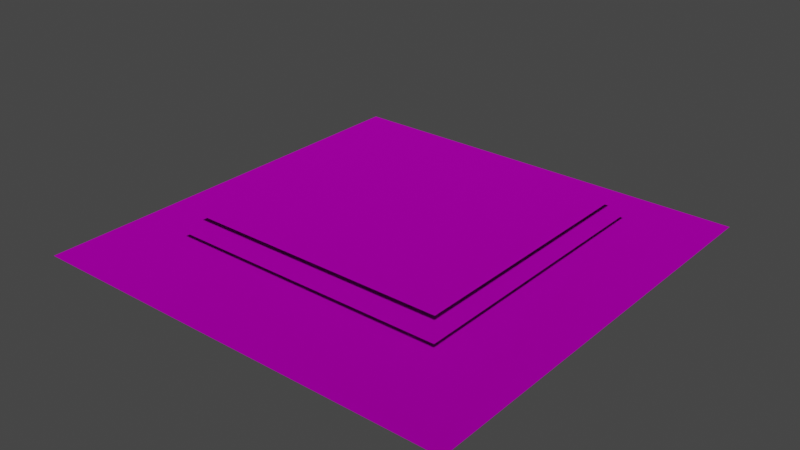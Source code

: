 # Source: sanctuary_shrine_alchemylogo.blend  (saved by Blender 3.6.11; exported with 4.5.12 LTS)
import bpy
from mathutils import Matrix  # noqa: F401  (used for matrix-valued properties, if any)

bpy.ops.wm.read_factory_settings(use_empty=True)
scene = bpy.context.scene
scene.name = 'Scene'

# ---- collections
col_collection = bpy.data.collections.new('Collection'); scene.collection.children.link(col_collection)
col_export = bpy.data.collections.new('Export'); scene.collection.children.link(col_export)

# ---- images (referenced by path relative to the original .blend; pixels are not part of the script)
import os
ASSET_DIR = os.environ.get("B2B_ASSET_DIR", "")  # directory of the original .blend (textures are referenced by path, not embedded)
HERE = os.path.dirname(os.path.abspath(__file__))  # packed textures are extracted next to this script under _unpacked/

def load_image(name, relpath, width, height, colorspace="sRGB"):
    """Load a texture the original file referenced (path relative to the .blend, or extracted next to this script)."""
    p = next((c for c in (os.path.join(HERE, relpath), os.path.join(ASSET_DIR, relpath)) if relpath and os.path.exists(c)), "")
    if p:
        img = bpy.data.images.load(p, check_existing=True)
        img.name = name
    else:  # same state as the original file: an image datablock whose file is absent (Cycles renders it pink)
        img = bpy.data.images.new(name, width, height)
        img.source = "FILE"
        img.filepath = "//" + (relpath or name)
    img.colorspace_settings.name = colorspace
    return img
img_logo_alchemy_png = load_image('logo_alchemy.png', 'logo_alchemy.png', 1024, 1024, 'sRGB')

# ---- materials (node trees are filled in below, after node groups)
mat_dummymtl_rsrc_particle_mesh_plane_plane_1unit_mesh_0 = bpy.data.materials.new('dummymtl-rsrc.particle.mesh.plane.plane_1unit-Mesh[0]')
mat_dummymtl_rsrc_particle_mesh_plane_plane_1unit_mesh_0.use_backface_culling = True
mat_dummymtl_rsrc_particle_mesh_plane_plane_1unit_mesh_0.use_transparent_shadow = False

# ---- material node trees
mat_dummymtl_rsrc_particle_mesh_plane_plane_1unit_mesh_0.use_nodes = True; mat_dummymtl_rsrc_particle_mesh_plane_plane_1unit_mesh_0.node_tree.nodes.clear()
_N = mat_dummymtl_rsrc_particle_mesh_plane_plane_1unit_mesh_0.node_tree.nodes; _L = mat_dummymtl_rsrc_particle_mesh_plane_plane_1unit_mesh_0.node_tree.links
n0 = _N.new('ShaderNodeBsdfPrincipled'); n0.name = 'Principled BSDF'; n0.location = (10, 300)
n0.distribution = 'GGX'
n0.subsurface_method = 'RANDOM_WALK_SKIN'
n0.inputs[1].default_value = 1.0
n0.inputs[2].default_value = 1.0
n0.inputs[27].default_value = (0.0, 0.0, 0.0, 1.0)
n0.inputs[28].default_value = 1.0
n1 = _N.new('ShaderNodeOutputMaterial'); n1.name = 'Material Output'; n1.location = (320, 270)
n2 = _N.new('ShaderNodeTexImage'); n2.name = 'Image Texture'; n2.location = (-322, 192)
n2.image = img_logo_alchemy_png
_L.new(n0.outputs[0], n1.inputs[0])
_L.new(n2.outputs[0], n0.inputs[0])
_L.new(n2.outputs[1], n0.inputs[4])
n1.is_active_output = True

# ---- world
world_world = bpy.data.worlds.new('World'); scene.world = world_world
world_world.use_nodes = True; world_world.node_tree.nodes.clear()
_N = world_world.node_tree.nodes; _L = world_world.node_tree.links
n0 = _N.new('ShaderNodeOutputWorld'); n0.name = 'World Output'; n0.location = (300, 300)
n1 = _N.new('ShaderNodeBackground'); n1.name = 'Background'; n1.location = (10, 300)
n1.inputs[0].default_value = (0.05088, 0.05088, 0.05088, 1.0)
_L.new(n1.outputs[0], n0.inputs[0])
n0.is_active_output = True
world_world.color = (0.05088, 0.05088, 0.05088)
world_world.use_sun_shadow = False
world_world.sun_shadow_jitter_overblur = 0.0

# ---- meshes
me_rsrc_particle_mesh_plane_plane_1unit_mesh_0 = bpy.data.meshes.new('rsrc.particle.mesh.plane.plane_1unit-Mesh[0]')
me_rsrc_particle_mesh_plane_plane_1unit_mesh_0.from_pydata([(-0.5, 0.0, -0.5), (-0.5, 0.0, 0.5), (0.5, 0.0, -0.5), (0.5, 0.0, 0.5)], [], [(1, 0, 3), (2, 3, 0)])
_uv = me_rsrc_particle_mesh_plane_plane_1unit_mesh_0.uv_layers.new(name='UVMap')
_uv.uv.foreach_set('vector', [0.0004997, 0.9995, 0.0004995, 0.0004997, 0.9995, 0.9995, 0.9995, 0.0004995, 0.9995, 0.9995, 0.0004995, 0.0004997])
me_rsrc_particle_mesh_plane_plane_1unit_mesh_0.materials.append(mat_dummymtl_rsrc_particle_mesh_plane_plane_1unit_mesh_0)
me_rsrc_particle_mesh_plane_plane_1unit_mesh_0.update()
me_rsrc_particle_mesh_plane_plane_1unit_mesh_0.normals_split_custom_set([tuple(v) for v in zip(*[iter([0.0, -1.0, 0.0, 0.0, -1.0, 0.0, 0.0, -1.0, 0.0, 0.0, -1.0, 0.0, 0.0, -1.0, 0.0, 0.0, -1.0, 0.0])] * 3)])

# ---- objects
ob_plane_plane_1unit_mesh_0 = bpy.data.objects.new('plane.plane_1unit-Mesh[0]', me_rsrc_particle_mesh_plane_plane_1unit_mesh_0)
ob_plane_plane_1unit_mesh_0__001 = bpy.data.objects.new('plane.plane_1unit-Mesh[0].001', me_rsrc_particle_mesh_plane_plane_1unit_mesh_0)
ob_plane_plane_1unit_mesh_0__002 = bpy.data.objects.new('plane.plane_1unit-Mesh[0].002', me_rsrc_particle_mesh_plane_plane_1unit_mesh_0)

# ---- transforms, parenting, visibility, modifiers, constraints
ob_plane_plane_1unit_mesh_0.location = (-2.22e-18, 0.01, -0.03)
ob_plane_plane_1unit_mesh_0.rotation_mode = 'QUATERNION'
ob_plane_plane_1unit_mesh_0.rotation_quaternion = (0.7071, -0.7071, -1.57e-16, -9.358e-24)
ob_plane_plane_1unit_mesh_0.scale = (1.06, 1.06, 1.06)
ob_plane_plane_1unit_mesh_0__001.location = (-1.776e-17, 0.02, 0.03)
ob_plane_plane_1unit_mesh_0__001.rotation_mode = 'QUATERNION'
ob_plane_plane_1unit_mesh_0__001.rotation_quaternion = (0.7071, -0.7071, -1.57e-16, -9.358e-24)
ob_plane_plane_1unit_mesh_0__002.location = (1.998e-17, -0.03, -0.09)
ob_plane_plane_1unit_mesh_0__002.rotation_mode = 'QUATERNION'
ob_plane_plane_1unit_mesh_0__002.rotation_quaternion = (0.7071, -0.7071, -1.57e-16, -9.358e-24)
ob_plane_plane_1unit_mesh_0__002.scale = (1.6, 1.6, 1.6)

# ---- collection membership
scene.collection.objects.link(ob_plane_plane_1unit_mesh_0)
scene.collection.objects.link(ob_plane_plane_1unit_mesh_0__001)
scene.collection.objects.link(ob_plane_plane_1unit_mesh_0__002)

# ---- scene / render settings (as saved in the file)
scene.frame_start = 1; scene.frame_end = 250; scene.frame_set(1)
scene.render.engine = 'BLENDER_EEVEE_NEXT'
scene.cycles.sampling_pattern = 'TABULATED_SOBOL'
scene.view_settings.view_transform = 'Filmic'
bpy.context.view_layer.update()

# ---- added for rendering (the .blend has no active camera and no usable light): camera, sun
cam_auto = bpy.data.cameras.new('AutoCamera')
cam_auto.lens = 50.0
cam_auto.sensor_width = 36.0
cam_auto.clip_end = 1000.0
ob_auto_camera = bpy.data.objects.new('AutoCamera', cam_auto)
scene.collection.objects.link(ob_auto_camera)
ob_auto_camera.location = (2.09649, -2.54578, 1.64719)
ob_auto_camera.rotation_euler = (1.09748, -7.21219e-08, 0.694738)
scene.camera = ob_auto_camera
light_auto_sun = bpy.data.lights.new('AutoSun', 'SUN')
light_auto_sun.energy = 3.0
light_auto_sun.angle = 0.0523599
ob_auto_sun = bpy.data.objects.new('AutoSun', light_auto_sun)
scene.collection.objects.link(ob_auto_sun)
ob_auto_sun.rotation_euler = (0.872665, 0.174533, 0.523599)
bpy.context.view_layer.update()
